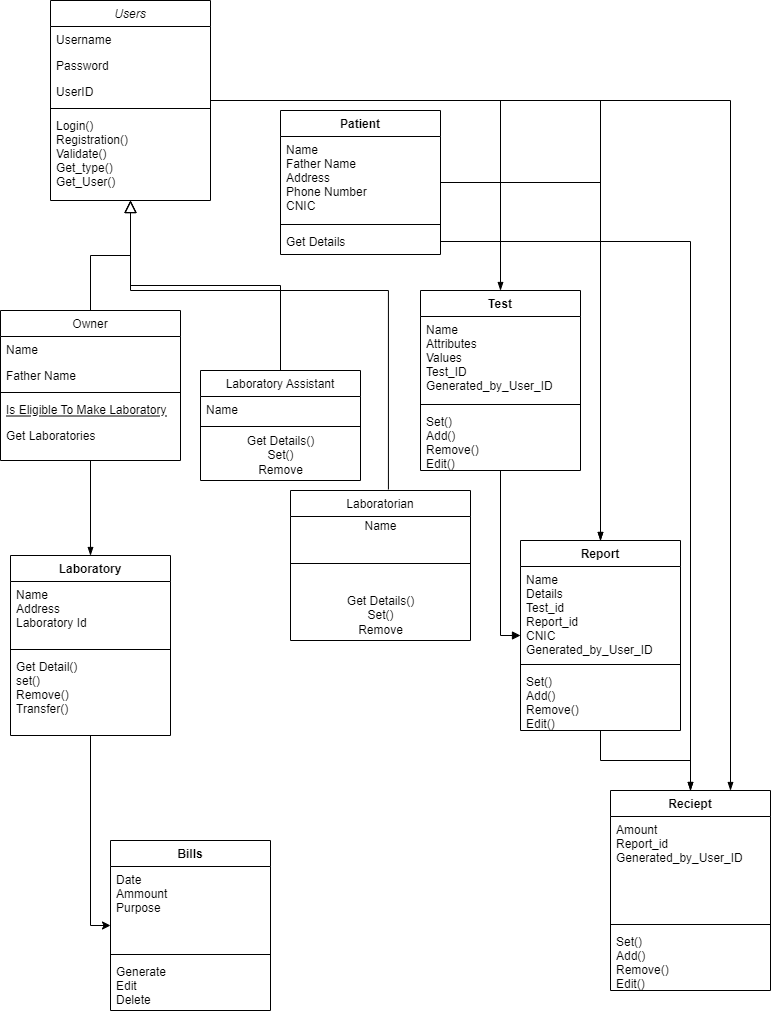

The diagram above was exported from draw.io. Its source (the exported page's mxGraphModel, read from the mxfile embedded in the PNG):
<mxGraphModel dx="1102" dy="557" grid="1" gridSize="10" guides="1" tooltips="1" connect="1" arrows="1" fold="1" page="1" pageScale="1" pageWidth="827" pageHeight="1169" math="0" shadow="0">
  <root>
    <mxCell id="WIyWlLk6GJQsqaUBKTNV-0" />
    <mxCell id="WIyWlLk6GJQsqaUBKTNV-1" parent="WIyWlLk6GJQsqaUBKTNV-0" />
    <mxCell id="6g0jkMfqJvvyWn-B3Kim-54" style="edgeStyle=orthogonalEdgeStyle;rounded=0;orthogonalLoop=1;jettySize=auto;html=1;entryX=0.5;entryY=0;entryDx=0;entryDy=0;endArrow=blockThin;endFill=1;strokeWidth=1;" edge="1" parent="WIyWlLk6GJQsqaUBKTNV-1" source="zkfFHV4jXpPFQw0GAbJ--0" target="6g0jkMfqJvvyWn-B3Kim-15">
      <mxGeometry relative="1" as="geometry" />
    </mxCell>
    <mxCell id="6g0jkMfqJvvyWn-B3Kim-55" style="edgeStyle=orthogonalEdgeStyle;rounded=0;orthogonalLoop=1;jettySize=auto;html=1;entryX=0.75;entryY=0;entryDx=0;entryDy=0;endArrow=blockThin;endFill=1;strokeWidth=1;" edge="1" parent="WIyWlLk6GJQsqaUBKTNV-1" source="zkfFHV4jXpPFQw0GAbJ--0" target="6g0jkMfqJvvyWn-B3Kim-23">
      <mxGeometry relative="1" as="geometry" />
    </mxCell>
    <mxCell id="6g0jkMfqJvvyWn-B3Kim-56" style="edgeStyle=orthogonalEdgeStyle;rounded=0;orthogonalLoop=1;jettySize=auto;html=1;entryX=0.5;entryY=0;entryDx=0;entryDy=0;endArrow=blockThin;endFill=1;strokeWidth=1;" edge="1" parent="WIyWlLk6GJQsqaUBKTNV-1" source="zkfFHV4jXpPFQw0GAbJ--0" target="6g0jkMfqJvvyWn-B3Kim-19">
      <mxGeometry relative="1" as="geometry" />
    </mxCell>
    <mxCell id="zkfFHV4jXpPFQw0GAbJ--0" value="Users" style="swimlane;fontStyle=2;align=center;verticalAlign=top;childLayout=stackLayout;horizontal=1;startSize=26;horizontalStack=0;resizeParent=1;resizeLast=0;collapsible=1;marginBottom=0;rounded=0;shadow=0;strokeWidth=1;" parent="WIyWlLk6GJQsqaUBKTNV-1" vertex="1">
      <mxGeometry x="70" y="30" width="160" height="200" as="geometry">
        <mxRectangle x="140" y="40" width="160" height="26" as="alternateBounds" />
      </mxGeometry>
    </mxCell>
    <mxCell id="zkfFHV4jXpPFQw0GAbJ--1" value="Username" style="text;align=left;verticalAlign=top;spacingLeft=4;spacingRight=4;overflow=hidden;rotatable=0;points=[[0,0.5],[1,0.5]];portConstraint=eastwest;" parent="zkfFHV4jXpPFQw0GAbJ--0" vertex="1">
      <mxGeometry y="26" width="160" height="26" as="geometry" />
    </mxCell>
    <mxCell id="zkfFHV4jXpPFQw0GAbJ--2" value="Password" style="text;align=left;verticalAlign=top;spacingLeft=4;spacingRight=4;overflow=hidden;rotatable=0;points=[[0,0.5],[1,0.5]];portConstraint=eastwest;rounded=0;shadow=0;html=0;" parent="zkfFHV4jXpPFQw0GAbJ--0" vertex="1">
      <mxGeometry y="52" width="160" height="26" as="geometry" />
    </mxCell>
    <mxCell id="zkfFHV4jXpPFQw0GAbJ--3" value="UserID" style="text;align=left;verticalAlign=top;spacingLeft=4;spacingRight=4;overflow=hidden;rotatable=0;points=[[0,0.5],[1,0.5]];portConstraint=eastwest;rounded=0;shadow=0;html=0;" parent="zkfFHV4jXpPFQw0GAbJ--0" vertex="1">
      <mxGeometry y="78" width="160" height="26" as="geometry" />
    </mxCell>
    <mxCell id="zkfFHV4jXpPFQw0GAbJ--4" value="" style="line;html=1;strokeWidth=1;align=left;verticalAlign=middle;spacingTop=-1;spacingLeft=3;spacingRight=3;rotatable=0;labelPosition=right;points=[];portConstraint=eastwest;" parent="zkfFHV4jXpPFQw0GAbJ--0" vertex="1">
      <mxGeometry y="104" width="160" height="8" as="geometry" />
    </mxCell>
    <mxCell id="zkfFHV4jXpPFQw0GAbJ--5" value="Login()&#10;Registration()&#10;Validate()&#10;Get_type()&#10;Get_User()" style="text;align=left;verticalAlign=top;spacingLeft=4;spacingRight=4;overflow=hidden;rotatable=0;points=[[0,0.5],[1,0.5]];portConstraint=eastwest;" parent="zkfFHV4jXpPFQw0GAbJ--0" vertex="1">
      <mxGeometry y="112" width="160" height="78" as="geometry" />
    </mxCell>
    <mxCell id="6g0jkMfqJvvyWn-B3Kim-59" style="edgeStyle=orthogonalEdgeStyle;rounded=0;orthogonalLoop=1;jettySize=auto;html=1;endArrow=blockThin;endFill=1;strokeWidth=1;" edge="1" parent="WIyWlLk6GJQsqaUBKTNV-1" source="zkfFHV4jXpPFQw0GAbJ--6" target="6g0jkMfqJvvyWn-B3Kim-11">
      <mxGeometry relative="1" as="geometry" />
    </mxCell>
    <mxCell id="zkfFHV4jXpPFQw0GAbJ--6" value="Owner" style="swimlane;fontStyle=0;align=center;verticalAlign=top;childLayout=stackLayout;horizontal=1;startSize=26;horizontalStack=0;resizeParent=1;resizeLast=0;collapsible=1;marginBottom=0;rounded=0;shadow=0;strokeWidth=1;" parent="WIyWlLk6GJQsqaUBKTNV-1" vertex="1">
      <mxGeometry x="20" y="340" width="180" height="150" as="geometry">
        <mxRectangle x="130" y="380" width="160" height="26" as="alternateBounds" />
      </mxGeometry>
    </mxCell>
    <mxCell id="zkfFHV4jXpPFQw0GAbJ--7" value="Name" style="text;align=left;verticalAlign=top;spacingLeft=4;spacingRight=4;overflow=hidden;rotatable=0;points=[[0,0.5],[1,0.5]];portConstraint=eastwest;" parent="zkfFHV4jXpPFQw0GAbJ--6" vertex="1">
      <mxGeometry y="26" width="180" height="26" as="geometry" />
    </mxCell>
    <mxCell id="zkfFHV4jXpPFQw0GAbJ--8" value="Father Name" style="text;align=left;verticalAlign=top;spacingLeft=4;spacingRight=4;overflow=hidden;rotatable=0;points=[[0,0.5],[1,0.5]];portConstraint=eastwest;rounded=0;shadow=0;html=0;" parent="zkfFHV4jXpPFQw0GAbJ--6" vertex="1">
      <mxGeometry y="52" width="180" height="26" as="geometry" />
    </mxCell>
    <mxCell id="zkfFHV4jXpPFQw0GAbJ--9" value="" style="line;html=1;strokeWidth=1;align=left;verticalAlign=middle;spacingTop=-1;spacingLeft=3;spacingRight=3;rotatable=0;labelPosition=right;points=[];portConstraint=eastwest;" parent="zkfFHV4jXpPFQw0GAbJ--6" vertex="1">
      <mxGeometry y="78" width="180" height="8" as="geometry" />
    </mxCell>
    <mxCell id="zkfFHV4jXpPFQw0GAbJ--10" value="Is Eligible To Make Laboratory" style="text;align=left;verticalAlign=top;spacingLeft=4;spacingRight=4;overflow=hidden;rotatable=0;points=[[0,0.5],[1,0.5]];portConstraint=eastwest;fontStyle=4" parent="zkfFHV4jXpPFQw0GAbJ--6" vertex="1">
      <mxGeometry y="86" width="180" height="26" as="geometry" />
    </mxCell>
    <mxCell id="zkfFHV4jXpPFQw0GAbJ--11" value="Get Laboratories" style="text;align=left;verticalAlign=top;spacingLeft=4;spacingRight=4;overflow=hidden;rotatable=0;points=[[0,0.5],[1,0.5]];portConstraint=eastwest;" parent="zkfFHV4jXpPFQw0GAbJ--6" vertex="1">
      <mxGeometry y="112" width="180" height="26" as="geometry" />
    </mxCell>
    <mxCell id="zkfFHV4jXpPFQw0GAbJ--12" value="" style="endArrow=block;endSize=10;endFill=0;shadow=0;strokeWidth=1;rounded=0;edgeStyle=elbowEdgeStyle;elbow=vertical;" parent="WIyWlLk6GJQsqaUBKTNV-1" source="zkfFHV4jXpPFQw0GAbJ--6" target="zkfFHV4jXpPFQw0GAbJ--0" edge="1">
      <mxGeometry width="160" relative="1" as="geometry">
        <mxPoint x="200" y="203" as="sourcePoint" />
        <mxPoint x="200" y="203" as="targetPoint" />
      </mxGeometry>
    </mxCell>
    <mxCell id="zkfFHV4jXpPFQw0GAbJ--13" value="Laboratory Assistant" style="swimlane;fontStyle=0;align=center;verticalAlign=top;childLayout=stackLayout;horizontal=1;startSize=26;horizontalStack=0;resizeParent=1;resizeLast=0;collapsible=1;marginBottom=0;rounded=0;shadow=0;strokeWidth=1;" parent="WIyWlLk6GJQsqaUBKTNV-1" vertex="1">
      <mxGeometry x="220" y="400" width="160" height="110" as="geometry">
        <mxRectangle x="330" y="360" width="170" height="26" as="alternateBounds" />
      </mxGeometry>
    </mxCell>
    <mxCell id="zkfFHV4jXpPFQw0GAbJ--14" value="Name" style="text;align=left;verticalAlign=top;spacingLeft=4;spacingRight=4;overflow=hidden;rotatable=0;points=[[0,0.5],[1,0.5]];portConstraint=eastwest;" parent="zkfFHV4jXpPFQw0GAbJ--13" vertex="1">
      <mxGeometry y="26" width="160" height="26" as="geometry" />
    </mxCell>
    <mxCell id="zkfFHV4jXpPFQw0GAbJ--15" value="" style="line;html=1;strokeWidth=1;align=left;verticalAlign=middle;spacingTop=-1;spacingLeft=3;spacingRight=3;rotatable=0;labelPosition=right;points=[];portConstraint=eastwest;" parent="zkfFHV4jXpPFQw0GAbJ--13" vertex="1">
      <mxGeometry y="52" width="160" height="8" as="geometry" />
    </mxCell>
    <mxCell id="6g0jkMfqJvvyWn-B3Kim-48" value="Get Details()&lt;br&gt;Set()&lt;br&gt;Remove&lt;br&gt;" style="text;html=1;align=center;verticalAlign=middle;resizable=0;points=[];autosize=1;strokeColor=none;fillColor=none;" vertex="1" parent="zkfFHV4jXpPFQw0GAbJ--13">
      <mxGeometry y="60" width="160" height="50" as="geometry" />
    </mxCell>
    <mxCell id="zkfFHV4jXpPFQw0GAbJ--16" value="" style="endArrow=block;endSize=10;endFill=0;shadow=0;strokeWidth=1;rounded=0;edgeStyle=elbowEdgeStyle;elbow=vertical;" parent="WIyWlLk6GJQsqaUBKTNV-1" source="zkfFHV4jXpPFQw0GAbJ--13" target="zkfFHV4jXpPFQw0GAbJ--0" edge="1">
      <mxGeometry width="160" relative="1" as="geometry">
        <mxPoint x="210" y="373" as="sourcePoint" />
        <mxPoint x="310" y="271" as="targetPoint" />
      </mxGeometry>
    </mxCell>
    <mxCell id="6g0jkMfqJvvyWn-B3Kim-1" value="Laboratorian" style="swimlane;fontStyle=0;align=center;verticalAlign=top;childLayout=stackLayout;horizontal=1;startSize=26;horizontalStack=0;resizeParent=1;resizeLast=0;collapsible=1;marginBottom=0;rounded=0;shadow=0;strokeWidth=1;" vertex="1" parent="WIyWlLk6GJQsqaUBKTNV-1">
      <mxGeometry x="310" y="520" width="180" height="150" as="geometry">
        <mxRectangle x="570" y="360" width="160" height="26" as="alternateBounds" />
      </mxGeometry>
    </mxCell>
    <mxCell id="6g0jkMfqJvvyWn-B3Kim-45" value="Name" style="text;html=1;align=center;verticalAlign=middle;resizable=0;points=[];autosize=1;strokeColor=none;fillColor=none;" vertex="1" parent="6g0jkMfqJvvyWn-B3Kim-1">
      <mxGeometry y="26" width="180" height="20" as="geometry" />
    </mxCell>
    <mxCell id="6g0jkMfqJvvyWn-B3Kim-4" value="" style="line;html=1;strokeWidth=1;align=left;verticalAlign=middle;spacingTop=-1;spacingLeft=3;spacingRight=3;rotatable=0;labelPosition=right;points=[];portConstraint=eastwest;" vertex="1" parent="6g0jkMfqJvvyWn-B3Kim-1">
      <mxGeometry y="46" width="180" height="54" as="geometry" />
    </mxCell>
    <mxCell id="6g0jkMfqJvvyWn-B3Kim-46" value="Get Details()&lt;br&gt;Set()&lt;br&gt;Remove&lt;br&gt;" style="text;html=1;align=center;verticalAlign=middle;resizable=0;points=[];autosize=1;strokeColor=none;fillColor=none;" vertex="1" parent="6g0jkMfqJvvyWn-B3Kim-1">
      <mxGeometry y="100" width="180" height="50" as="geometry" />
    </mxCell>
    <mxCell id="6g0jkMfqJvvyWn-B3Kim-49" style="edgeStyle=orthogonalEdgeStyle;rounded=0;orthogonalLoop=1;jettySize=auto;html=1;entryX=0;entryY=0.5;entryDx=0;entryDy=0;" edge="1" parent="WIyWlLk6GJQsqaUBKTNV-1" source="6g0jkMfqJvvyWn-B3Kim-11" target="6g0jkMfqJvvyWn-B3Kim-33">
      <mxGeometry relative="1" as="geometry" />
    </mxCell>
    <mxCell id="6g0jkMfqJvvyWn-B3Kim-11" value="Laboratory" style="swimlane;fontStyle=1;align=center;verticalAlign=top;childLayout=stackLayout;horizontal=1;startSize=26;horizontalStack=0;resizeParent=1;resizeParentMax=0;resizeLast=0;collapsible=1;marginBottom=0;" vertex="1" parent="WIyWlLk6GJQsqaUBKTNV-1">
      <mxGeometry x="30" y="585" width="160" height="180" as="geometry">
        <mxRectangle x="190" y="530" width="100" height="26" as="alternateBounds" />
      </mxGeometry>
    </mxCell>
    <mxCell id="6g0jkMfqJvvyWn-B3Kim-12" value="Name&#10;Address&#10;Laboratory Id" style="text;strokeColor=none;fillColor=none;align=left;verticalAlign=top;spacingLeft=4;spacingRight=4;overflow=hidden;rotatable=0;points=[[0,0.5],[1,0.5]];portConstraint=eastwest;" vertex="1" parent="6g0jkMfqJvvyWn-B3Kim-11">
      <mxGeometry y="26" width="160" height="64" as="geometry" />
    </mxCell>
    <mxCell id="6g0jkMfqJvvyWn-B3Kim-13" value="" style="line;strokeWidth=1;fillColor=none;align=left;verticalAlign=middle;spacingTop=-1;spacingLeft=3;spacingRight=3;rotatable=0;labelPosition=right;points=[];portConstraint=eastwest;" vertex="1" parent="6g0jkMfqJvvyWn-B3Kim-11">
      <mxGeometry y="90" width="160" height="8" as="geometry" />
    </mxCell>
    <mxCell id="6g0jkMfqJvvyWn-B3Kim-14" value="Get Detail()&#10;set()&#10;Remove()&#10;Transfer()" style="text;strokeColor=none;fillColor=none;align=left;verticalAlign=top;spacingLeft=4;spacingRight=4;overflow=hidden;rotatable=0;points=[[0,0.5],[1,0.5]];portConstraint=eastwest;" vertex="1" parent="6g0jkMfqJvvyWn-B3Kim-11">
      <mxGeometry y="98" width="160" height="82" as="geometry" />
    </mxCell>
    <mxCell id="6g0jkMfqJvvyWn-B3Kim-51" style="edgeStyle=orthogonalEdgeStyle;rounded=0;orthogonalLoop=1;jettySize=auto;html=1;entryX=0;entryY=0.5;entryDx=0;entryDy=0;endArrow=block;endFill=1;strokeWidth=1;" edge="1" parent="WIyWlLk6GJQsqaUBKTNV-1" source="6g0jkMfqJvvyWn-B3Kim-15" target="6g0jkMfqJvvyWn-B3Kim-19">
      <mxGeometry relative="1" as="geometry" />
    </mxCell>
    <mxCell id="6g0jkMfqJvvyWn-B3Kim-15" value="Test" style="swimlane;fontStyle=1;align=center;verticalAlign=top;childLayout=stackLayout;horizontal=1;startSize=26;horizontalStack=0;resizeParent=1;resizeParentMax=0;resizeLast=0;collapsible=1;marginBottom=0;" vertex="1" parent="WIyWlLk6GJQsqaUBKTNV-1">
      <mxGeometry x="440" y="320" width="160" height="180" as="geometry">
        <mxRectangle x="580" y="550" width="60" height="26" as="alternateBounds" />
      </mxGeometry>
    </mxCell>
    <mxCell id="6g0jkMfqJvvyWn-B3Kim-16" value="Name&#10;Attributes&#10;Values&#10;Test_ID&#10;Generated_by_User_ID" style="text;strokeColor=none;fillColor=none;align=left;verticalAlign=top;spacingLeft=4;spacingRight=4;overflow=hidden;rotatable=0;points=[[0,0.5],[1,0.5]];portConstraint=eastwest;" vertex="1" parent="6g0jkMfqJvvyWn-B3Kim-15">
      <mxGeometry y="26" width="160" height="84" as="geometry" />
    </mxCell>
    <mxCell id="6g0jkMfqJvvyWn-B3Kim-17" value="" style="line;strokeWidth=1;fillColor=none;align=left;verticalAlign=middle;spacingTop=-1;spacingLeft=3;spacingRight=3;rotatable=0;labelPosition=right;points=[];portConstraint=eastwest;" vertex="1" parent="6g0jkMfqJvvyWn-B3Kim-15">
      <mxGeometry y="110" width="160" height="8" as="geometry" />
    </mxCell>
    <mxCell id="6g0jkMfqJvvyWn-B3Kim-18" value="Set()&#10;Add()&#10;Remove()&#10;Edit()" style="text;strokeColor=none;fillColor=none;align=left;verticalAlign=top;spacingLeft=4;spacingRight=4;overflow=hidden;rotatable=0;points=[[0,0.5],[1,0.5]];portConstraint=eastwest;" vertex="1" parent="6g0jkMfqJvvyWn-B3Kim-15">
      <mxGeometry y="118" width="160" height="62" as="geometry" />
    </mxCell>
    <mxCell id="6g0jkMfqJvvyWn-B3Kim-62" style="edgeStyle=orthogonalEdgeStyle;rounded=0;orthogonalLoop=1;jettySize=auto;html=1;endArrow=blockThin;endFill=1;strokeWidth=1;" edge="1" parent="WIyWlLk6GJQsqaUBKTNV-1" source="6g0jkMfqJvvyWn-B3Kim-19" target="6g0jkMfqJvvyWn-B3Kim-23">
      <mxGeometry relative="1" as="geometry" />
    </mxCell>
    <mxCell id="6g0jkMfqJvvyWn-B3Kim-19" value="Report" style="swimlane;fontStyle=1;align=center;verticalAlign=top;childLayout=stackLayout;horizontal=1;startSize=26;horizontalStack=0;resizeParent=1;resizeParentMax=0;resizeLast=0;collapsible=1;marginBottom=0;" vertex="1" parent="WIyWlLk6GJQsqaUBKTNV-1">
      <mxGeometry x="540" y="570" width="160" height="190" as="geometry">
        <mxRectangle x="930" y="510" width="70" height="26" as="alternateBounds" />
      </mxGeometry>
    </mxCell>
    <mxCell id="6g0jkMfqJvvyWn-B3Kim-20" value="Name&#10;Details&#10;Test_id&#10;Report_id&#10;CNIC&#10;Generated_by_User_ID" style="text;strokeColor=none;fillColor=none;align=left;verticalAlign=top;spacingLeft=4;spacingRight=4;overflow=hidden;rotatable=0;points=[[0,0.5],[1,0.5]];portConstraint=eastwest;" vertex="1" parent="6g0jkMfqJvvyWn-B3Kim-19">
      <mxGeometry y="26" width="160" height="94" as="geometry" />
    </mxCell>
    <mxCell id="6g0jkMfqJvvyWn-B3Kim-21" value="" style="line;strokeWidth=1;fillColor=none;align=left;verticalAlign=middle;spacingTop=-1;spacingLeft=3;spacingRight=3;rotatable=0;labelPosition=right;points=[];portConstraint=eastwest;" vertex="1" parent="6g0jkMfqJvvyWn-B3Kim-19">
      <mxGeometry y="120" width="160" height="8" as="geometry" />
    </mxCell>
    <mxCell id="6g0jkMfqJvvyWn-B3Kim-22" value="Set()&#10;Add()&#10;Remove()&#10;Edit()" style="text;strokeColor=none;fillColor=none;align=left;verticalAlign=top;spacingLeft=4;spacingRight=4;overflow=hidden;rotatable=0;points=[[0,0.5],[1,0.5]];portConstraint=eastwest;" vertex="1" parent="6g0jkMfqJvvyWn-B3Kim-19">
      <mxGeometry y="128" width="160" height="62" as="geometry" />
    </mxCell>
    <mxCell id="6g0jkMfqJvvyWn-B3Kim-23" value="Reciept" style="swimlane;fontStyle=1;align=center;verticalAlign=top;childLayout=stackLayout;horizontal=1;startSize=26;horizontalStack=0;resizeParent=1;resizeParentMax=0;resizeLast=0;collapsible=1;marginBottom=0;" vertex="1" parent="WIyWlLk6GJQsqaUBKTNV-1">
      <mxGeometry x="630" y="820" width="160" height="200" as="geometry">
        <mxRectangle x="1040" y="620" width="80" height="26" as="alternateBounds" />
      </mxGeometry>
    </mxCell>
    <mxCell id="6g0jkMfqJvvyWn-B3Kim-24" value="Amount&#10;Report_id&#10;Generated_by_User_ID" style="text;strokeColor=none;fillColor=none;align=left;verticalAlign=top;spacingLeft=4;spacingRight=4;overflow=hidden;rotatable=0;points=[[0,0.5],[1,0.5]];portConstraint=eastwest;" vertex="1" parent="6g0jkMfqJvvyWn-B3Kim-23">
      <mxGeometry y="26" width="160" height="104" as="geometry" />
    </mxCell>
    <mxCell id="6g0jkMfqJvvyWn-B3Kim-25" value="" style="line;strokeWidth=1;fillColor=none;align=left;verticalAlign=middle;spacingTop=-1;spacingLeft=3;spacingRight=3;rotatable=0;labelPosition=right;points=[];portConstraint=eastwest;" vertex="1" parent="6g0jkMfqJvvyWn-B3Kim-23">
      <mxGeometry y="130" width="160" height="8" as="geometry" />
    </mxCell>
    <mxCell id="6g0jkMfqJvvyWn-B3Kim-26" value="Set()&#10;Add()&#10;Remove()&#10;Edit()" style="text;strokeColor=none;fillColor=none;align=left;verticalAlign=top;spacingLeft=4;spacingRight=4;overflow=hidden;rotatable=0;points=[[0,0.5],[1,0.5]];portConstraint=eastwest;" vertex="1" parent="6g0jkMfqJvvyWn-B3Kim-23">
      <mxGeometry y="138" width="160" height="62" as="geometry" />
    </mxCell>
    <mxCell id="6g0jkMfqJvvyWn-B3Kim-53" style="edgeStyle=orthogonalEdgeStyle;rounded=0;orthogonalLoop=1;jettySize=auto;html=1;entryX=0.5;entryY=0;entryDx=0;entryDy=0;endArrow=blockThin;endFill=1;strokeWidth=1;" edge="1" parent="WIyWlLk6GJQsqaUBKTNV-1" source="6g0jkMfqJvvyWn-B3Kim-27" target="6g0jkMfqJvvyWn-B3Kim-19">
      <mxGeometry relative="1" as="geometry" />
    </mxCell>
    <mxCell id="6g0jkMfqJvvyWn-B3Kim-27" value="Patient" style="swimlane;fontStyle=1;align=center;verticalAlign=top;childLayout=stackLayout;horizontal=1;startSize=26;horizontalStack=0;resizeParent=1;resizeParentMax=0;resizeLast=0;collapsible=1;marginBottom=0;" vertex="1" parent="WIyWlLk6GJQsqaUBKTNV-1">
      <mxGeometry x="300" y="140" width="160" height="144" as="geometry">
        <mxRectangle x="760" y="160" width="70" height="26" as="alternateBounds" />
      </mxGeometry>
    </mxCell>
    <mxCell id="6g0jkMfqJvvyWn-B3Kim-28" value="Name&#10;Father Name&#10;Address&#10;Phone Number&#10;CNIC" style="text;strokeColor=none;fillColor=none;align=left;verticalAlign=top;spacingLeft=4;spacingRight=4;overflow=hidden;rotatable=0;points=[[0,0.5],[1,0.5]];portConstraint=eastwest;" vertex="1" parent="6g0jkMfqJvvyWn-B3Kim-27">
      <mxGeometry y="26" width="160" height="84" as="geometry" />
    </mxCell>
    <mxCell id="6g0jkMfqJvvyWn-B3Kim-29" value="" style="line;strokeWidth=1;fillColor=none;align=left;verticalAlign=middle;spacingTop=-1;spacingLeft=3;spacingRight=3;rotatable=0;labelPosition=right;points=[];portConstraint=eastwest;" vertex="1" parent="6g0jkMfqJvvyWn-B3Kim-27">
      <mxGeometry y="110" width="160" height="8" as="geometry" />
    </mxCell>
    <mxCell id="6g0jkMfqJvvyWn-B3Kim-30" value="Get Details" style="text;strokeColor=none;fillColor=none;align=left;verticalAlign=top;spacingLeft=4;spacingRight=4;overflow=hidden;rotatable=0;points=[[0,0.5],[1,0.5]];portConstraint=eastwest;" vertex="1" parent="6g0jkMfqJvvyWn-B3Kim-27">
      <mxGeometry y="118" width="160" height="26" as="geometry" />
    </mxCell>
    <mxCell id="6g0jkMfqJvvyWn-B3Kim-33" value="Bills" style="swimlane;fontStyle=1;align=center;verticalAlign=top;childLayout=stackLayout;horizontal=1;startSize=26;horizontalStack=0;resizeParent=1;resizeParentMax=0;resizeLast=0;collapsible=1;marginBottom=0;" vertex="1" parent="WIyWlLk6GJQsqaUBKTNV-1">
      <mxGeometry x="130" y="870" width="160" height="170" as="geometry">
        <mxRectangle x="370" y="750" width="60" height="26" as="alternateBounds" />
      </mxGeometry>
    </mxCell>
    <mxCell id="6g0jkMfqJvvyWn-B3Kim-34" value="Date&#10;Ammount&#10;Purpose" style="text;strokeColor=none;fillColor=none;align=left;verticalAlign=top;spacingLeft=4;spacingRight=4;overflow=hidden;rotatable=0;points=[[0,0.5],[1,0.5]];portConstraint=eastwest;" vertex="1" parent="6g0jkMfqJvvyWn-B3Kim-33">
      <mxGeometry y="26" width="160" height="84" as="geometry" />
    </mxCell>
    <mxCell id="6g0jkMfqJvvyWn-B3Kim-35" value="" style="line;strokeWidth=1;fillColor=none;align=left;verticalAlign=middle;spacingTop=-1;spacingLeft=3;spacingRight=3;rotatable=0;labelPosition=right;points=[];portConstraint=eastwest;" vertex="1" parent="6g0jkMfqJvvyWn-B3Kim-33">
      <mxGeometry y="110" width="160" height="8" as="geometry" />
    </mxCell>
    <mxCell id="6g0jkMfqJvvyWn-B3Kim-36" value="Generate&#10;Edit&#10;Delete" style="text;strokeColor=none;fillColor=none;align=left;verticalAlign=top;spacingLeft=4;spacingRight=4;overflow=hidden;rotatable=0;points=[[0,0.5],[1,0.5]];portConstraint=eastwest;" vertex="1" parent="6g0jkMfqJvvyWn-B3Kim-33">
      <mxGeometry y="118" width="160" height="52" as="geometry" />
    </mxCell>
    <mxCell id="6g0jkMfqJvvyWn-B3Kim-52" style="edgeStyle=orthogonalEdgeStyle;rounded=0;orthogonalLoop=1;jettySize=auto;html=1;entryX=0.5;entryY=0;entryDx=0;entryDy=0;endArrow=blockThin;endFill=1;strokeWidth=1;" edge="1" parent="WIyWlLk6GJQsqaUBKTNV-1" source="6g0jkMfqJvvyWn-B3Kim-30" target="6g0jkMfqJvvyWn-B3Kim-23">
      <mxGeometry relative="1" as="geometry" />
    </mxCell>
    <mxCell id="6g0jkMfqJvvyWn-B3Kim-61" value="" style="endArrow=block;endSize=10;endFill=0;shadow=0;strokeWidth=1;rounded=0;edgeStyle=elbowEdgeStyle;elbow=vertical;exitX=0.544;exitY=-0.007;exitDx=0;exitDy=0;exitPerimeter=0;" edge="1" parent="WIyWlLk6GJQsqaUBKTNV-1" source="6g0jkMfqJvvyWn-B3Kim-1">
      <mxGeometry width="160" relative="1" as="geometry">
        <mxPoint x="310" y="410" as="sourcePoint" />
        <mxPoint x="150" y="230" as="targetPoint" />
        <Array as="points">
          <mxPoint x="280" y="320" />
        </Array>
      </mxGeometry>
    </mxCell>
  </root>
</mxGraphModel>